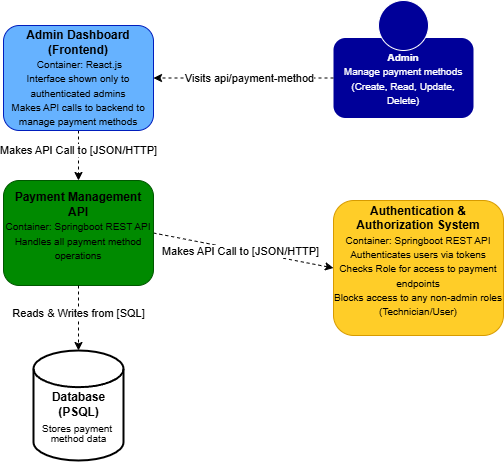

The diagram above was exported from draw.io. Its source (the exported page's mxGraphModel, read from the mxfile embedded in the PNG):
<mxGraphModel dx="868" dy="468" grid="1" gridSize="10" guides="1" tooltips="1" connect="1" arrows="1" fold="1" page="1" pageScale="1" pageWidth="850" pageHeight="1100" math="0" shadow="0">
  <root>
    <mxCell id="0" />
    <mxCell id="1" parent="0" />
    <mxCell id="ai6x4RiuvTDSlwYNnifE-1" value="" style="strokeWidth=2;html=1;shape=mxgraph.flowchart.database;whiteSpace=wrap;fillColor=light-dark(#FFFFFF,#FFFFFF);gradientColor=none;strokeColor=light-dark(#000000,#000000);" vertex="1" parent="1">
      <mxGeometry x="260" y="420" width="90" height="110" as="geometry" />
    </mxCell>
    <mxCell id="ai6x4RiuvTDSlwYNnifE-3" value="&lt;div style=&quot;line-height: 30%;&quot;&gt;&lt;font style=&quot;line-height: 60%; font-size: 12px; color: light-dark(rgb(0, 0, 0), rgb(0, 0, 0));&quot;&gt;Database&lt;/font&gt;&lt;div&gt;&lt;span style=&quot;background-color: transparent; line-height: 60%;&quot;&gt;&lt;font style=&quot;font-size: 12px; color: light-dark(rgb(0, 0, 0), rgb(0, 0, 0));&quot;&gt;(PSQL)&lt;/font&gt;&lt;/span&gt;&lt;/div&gt;&lt;div&gt;&lt;font style=&quot;font-size: 10px; line-height: 30%; font-weight: normal; color: light-dark(rgb(0, 0, 0), rgb(0, 0, 0));&quot;&gt;Stores payment&amp;nbsp;&lt;/font&gt;&lt;/div&gt;&lt;div&gt;&lt;font style=&quot;color: light-dark(rgb(0, 0, 0), rgb(0, 0, 0));&quot;&gt;&lt;font style=&quot;font-size: 10px; line-height: 30%; font-weight: normal;&quot;&gt;method data&lt;/font&gt;&lt;br&gt;&lt;/font&gt;&lt;div&gt;&lt;font style=&quot;font-size: 12px;&quot;&gt;&lt;br&gt;&lt;/font&gt;&lt;/div&gt;&lt;div&gt;&lt;/div&gt;&lt;/div&gt;&lt;/div&gt;" style="text;strokeColor=none;fillColor=none;html=1;fontSize=24;fontStyle=1;verticalAlign=middle;align=center;" vertex="1" parent="1">
      <mxGeometry x="255" y="470" width="100" height="40" as="geometry" />
    </mxCell>
    <mxCell id="ai6x4RiuvTDSlwYNnifE-18" style="rounded=0;orthogonalLoop=1;jettySize=auto;html=1;exitX=1;exitY=0.5;exitDx=0;exitDy=0;entryX=0;entryY=0.5;entryDx=0;entryDy=0;dashed=1;" edge="1" parent="1" source="ai6x4RiuvTDSlwYNnifE-4" target="ai6x4RiuvTDSlwYNnifE-15">
      <mxGeometry relative="1" as="geometry" />
    </mxCell>
    <mxCell id="ai6x4RiuvTDSlwYNnifE-19" value="Makes API Call to [JSON/HTTP]" style="edgeLabel;html=1;align=center;verticalAlign=middle;resizable=0;points=[];" vertex="1" connectable="0" parent="ai6x4RiuvTDSlwYNnifE-18">
      <mxGeometry x="-0.275" y="1" relative="1" as="geometry">
        <mxPoint x="21" y="6" as="offset" />
      </mxGeometry>
    </mxCell>
    <mxCell id="ai6x4RiuvTDSlwYNnifE-4" value="&lt;font style=&quot;color: light-dark(rgb(0, 0, 0), rgb(0, 0, 0));&quot;&gt;&lt;b style=&quot;&quot;&gt;Payment Management API&lt;/b&gt;&lt;/font&gt;&lt;br&gt;&lt;div&gt;&lt;font style=&quot;color: light-dark(rgb(0, 0, 0), rgb(0, 0, 0));&quot;&gt;&lt;span style=&quot;font-size: 10px;&quot;&gt;Container: Springboot REST API&lt;/span&gt;&lt;/font&gt;&lt;/div&gt;&lt;div&gt;&lt;font style=&quot;color: light-dark(rgb(0, 0, 0), rgb(0, 0, 0));&quot;&gt;&lt;span style=&quot;font-size: 10px;&quot;&gt;Handles all payment method operations&lt;/span&gt;&lt;/font&gt;&lt;/div&gt;&lt;div&gt;&lt;font color=&quot;#000000&quot;&gt;&lt;span style=&quot;font-size: 10px;&quot;&gt;&lt;br&gt;&lt;/span&gt;&lt;/font&gt;&lt;/div&gt;" style="rounded=1;whiteSpace=wrap;html=1;fillColor=#008a00;fontColor=#ffffff;strokeColor=#005700;" vertex="1" parent="1">
      <mxGeometry x="230" y="250" width="150" height="105" as="geometry" />
    </mxCell>
    <mxCell id="ai6x4RiuvTDSlwYNnifE-13" style="edgeStyle=orthogonalEdgeStyle;rounded=0;orthogonalLoop=1;jettySize=auto;html=1;exitX=0;exitY=0.5;exitDx=0;exitDy=0;entryX=1;entryY=0.5;entryDx=0;entryDy=0;dashed=1;" edge="1" parent="1" source="ai6x4RiuvTDSlwYNnifE-9" target="ai6x4RiuvTDSlwYNnifE-12">
      <mxGeometry relative="1" as="geometry" />
    </mxCell>
    <mxCell id="ai6x4RiuvTDSlwYNnifE-14" value="Visits api/payment-method" style="edgeLabel;html=1;align=center;verticalAlign=middle;resizable=0;points=[];" vertex="1" connectable="0" parent="ai6x4RiuvTDSlwYNnifE-13">
      <mxGeometry x="-0.04" y="2" relative="1" as="geometry">
        <mxPoint x="2" y="-2" as="offset" />
      </mxGeometry>
    </mxCell>
    <mxCell id="ai6x4RiuvTDSlwYNnifE-9" value="&lt;font style=&quot;font-size: 10px; color: light-dark(rgb(255, 255, 255), rgb(255, 255, 255));&quot;&gt;&lt;b style=&quot;&quot;&gt;Admin&lt;/b&gt;&lt;/font&gt;&lt;div&gt;&lt;font style=&quot;&quot;&gt;&lt;font style=&quot;font-size: 10px; color: light-dark(rgb(255, 255, 255), rgb(255, 255, 255));&quot;&gt;Manage payment methods (Create, Read, Update, Delete)&lt;/font&gt;&lt;font style=&quot;color: light-dark(rgb(255, 255, 255), rgb(255, 255, 255));&quot;&gt;&lt;b&gt;&lt;/b&gt;&lt;/font&gt;&lt;/font&gt;&lt;/div&gt;" style="rounded=1;whiteSpace=wrap;html=1;fillColor=light-dark(#000099,#000099);fontColor=#ffffff;strokeColor=none;gradientColor=none;" vertex="1" parent="1">
      <mxGeometry x="560" y="107.5" width="140" height="80" as="geometry" />
    </mxCell>
    <mxCell id="ai6x4RiuvTDSlwYNnifE-10" value="" style="ellipse;whiteSpace=wrap;html=1;aspect=fixed;fillColor=light-dark(#000099,#000099);fontColor=#ffffff;strokeColor=light-dark(#FFFFFF,#FFFFFF);" vertex="1" parent="1">
      <mxGeometry x="605" y="70" width="50" height="50" as="geometry" />
    </mxCell>
    <mxCell id="ai6x4RiuvTDSlwYNnifE-16" style="edgeStyle=orthogonalEdgeStyle;rounded=0;orthogonalLoop=1;jettySize=auto;html=1;exitX=0.5;exitY=1;exitDx=0;exitDy=0;entryX=0.5;entryY=0;entryDx=0;entryDy=0;dashed=1;" edge="1" parent="1" source="ai6x4RiuvTDSlwYNnifE-12" target="ai6x4RiuvTDSlwYNnifE-4">
      <mxGeometry relative="1" as="geometry" />
    </mxCell>
    <mxCell id="ai6x4RiuvTDSlwYNnifE-17" value="Makes API Call to [JSON/HTTP]" style="edgeLabel;html=1;align=center;verticalAlign=middle;resizable=0;points=[];" vertex="1" connectable="0" parent="ai6x4RiuvTDSlwYNnifE-16">
      <mxGeometry x="-0.2333" y="-3" relative="1" as="geometry">
        <mxPoint x="3" as="offset" />
      </mxGeometry>
    </mxCell>
    <mxCell id="ai6x4RiuvTDSlwYNnifE-12" value="&lt;font style=&quot;color: light-dark(rgb(0, 0, 0), rgb(0, 0, 0));&quot;&gt;&lt;b style=&quot;&quot;&gt;Admin Dashboard (Frontend)&lt;/b&gt;&lt;br&gt;&lt;/font&gt;&lt;div&gt;&lt;font style=&quot;font-size: 10px; color: light-dark(rgb(0, 0, 0), rgb(0, 0, 0));&quot;&gt;&amp;nbsp;Container: React.js&lt;/font&gt;&lt;/div&gt;&lt;div&gt;&lt;div&gt;&lt;font style=&quot;color: light-dark(rgb(0, 0, 0), rgb(0, 0, 0));&quot;&gt;&lt;span style=&quot;font-size: 10px;&quot;&gt;Interface shown only to authenticated admins&lt;/span&gt;&lt;/font&gt;&lt;/div&gt;&lt;div&gt;&lt;span style=&quot;background-color: transparent; font-size: 10px;&quot;&gt;&lt;font style=&quot;color: light-dark(rgb(0, 0, 0), rgb(0, 0, 0));&quot;&gt;Makes API calls to backend to manage payment methods&lt;/font&gt;&lt;/span&gt;&lt;/div&gt;&lt;/div&gt;" style="rounded=1;whiteSpace=wrap;html=1;fillColor=light-dark(#66B2FF,#66B2FF);fontColor=#ffffff;strokeColor=light-dark(#001DBC,#007FFF);gradientColor=none;" vertex="1" parent="1">
      <mxGeometry x="230" y="95" width="150" height="105" as="geometry" />
    </mxCell>
    <mxCell id="ai6x4RiuvTDSlwYNnifE-15" value="&lt;font style=&quot;color: light-dark(rgb(0, 0, 0), rgb(0, 0, 0));&quot;&gt;&lt;font&gt;&lt;b style=&quot;&quot;&gt;Authentication &amp;amp; Authorization System&lt;/b&gt;&lt;/font&gt;&lt;br&gt;&lt;/font&gt;&lt;div&gt;&lt;font style=&quot;color: light-dark(rgb(0, 0, 0), rgb(0, 0, 0));&quot;&gt;&lt;span style=&quot;font-size: 10px;&quot;&gt;Container: Springboot REST API&lt;/span&gt;&lt;/font&gt;&lt;/div&gt;&lt;div&gt;&lt;div&gt;&lt;font style=&quot;color: light-dark(rgb(0, 0, 0), rgb(0, 0, 0));&quot;&gt;&lt;span style=&quot;font-size: 10px;&quot;&gt;Authenticates users via tokens&lt;/span&gt;&lt;/font&gt;&lt;/div&gt;&lt;div&gt;&lt;font style=&quot;color: light-dark(rgb(0, 0, 0), rgb(0, 0, 0));&quot;&gt;&lt;span style=&quot;font-size: 10px;&quot;&gt;Checks Role for access to payment endpoints&lt;/span&gt;&lt;/font&gt;&lt;/div&gt;&lt;div&gt;&lt;font style=&quot;color: light-dark(rgb(0, 0, 0), rgb(0, 0, 0));&quot;&gt;&lt;span style=&quot;font-size: 10px;&quot;&gt;Blocks access to any non-admin roles (Technician/User)&lt;/span&gt;&lt;/font&gt;&lt;/div&gt;&lt;/div&gt;&lt;div&gt;&lt;font color=&quot;#000000&quot;&gt;&lt;span style=&quot;font-size: 10px;&quot;&gt;&lt;br&gt;&lt;/span&gt;&lt;/font&gt;&lt;/div&gt;" style="rounded=1;whiteSpace=wrap;html=1;fillColor=light-dark(#FFCD28,#FFFF33);strokeColor=#d79b00;gradientColor=none;" vertex="1" parent="1">
      <mxGeometry x="560" y="270" width="170" height="135" as="geometry" />
    </mxCell>
    <mxCell id="ai6x4RiuvTDSlwYNnifE-20" style="edgeStyle=orthogonalEdgeStyle;rounded=0;orthogonalLoop=1;jettySize=auto;html=1;exitX=0.5;exitY=1;exitDx=0;exitDy=0;entryX=0.5;entryY=0;entryDx=0;entryDy=0;entryPerimeter=0;dashed=1;" edge="1" parent="1" source="ai6x4RiuvTDSlwYNnifE-4" target="ai6x4RiuvTDSlwYNnifE-1">
      <mxGeometry relative="1" as="geometry" />
    </mxCell>
    <mxCell id="ai6x4RiuvTDSlwYNnifE-21" value="Reads &amp;amp; Writes from [SQL]" style="edgeLabel;html=1;align=center;verticalAlign=middle;resizable=0;points=[];" vertex="1" connectable="0" parent="ai6x4RiuvTDSlwYNnifE-20">
      <mxGeometry x="-0.1538" y="1" relative="1" as="geometry">
        <mxPoint x="-1" as="offset" />
      </mxGeometry>
    </mxCell>
  </root>
</mxGraphModel>